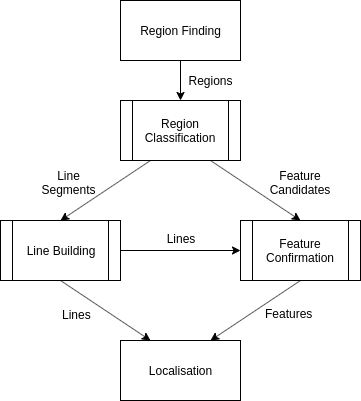

The diagram above was exported from draw.io. Its source (the exported page's mxGraphModel, read from the mxfile embedded in the PNG):
<mxGraphModel dx="604" dy="731" grid="1" gridSize="10" guides="1" tooltips="1" connect="1" arrows="1" fold="1" page="1" pageScale="1" pageWidth="827" pageHeight="1169" math="0" shadow="0">
  <root>
    <mxCell id="0" />
    <mxCell id="1" parent="0" />
    <mxCell id="0dFWpXq-HszWIoUl9P2s-8" style="edgeStyle=none;rounded=0;orthogonalLoop=1;jettySize=auto;html=1;exitX=0.5;exitY=1;exitDx=0;exitDy=0;entryX=0.5;entryY=0;entryDx=0;entryDy=0;" edge="1" parent="1" source="0dFWpXq-HszWIoUl9P2s-1" target="0dFWpXq-HszWIoUl9P2s-2">
      <mxGeometry relative="1" as="geometry" />
    </mxCell>
    <mxCell id="0dFWpXq-HszWIoUl9P2s-1" value="Region Finding" style="rounded=0;whiteSpace=wrap;html=1;" vertex="1" parent="1">
      <mxGeometry x="250" y="100" width="120" height="60" as="geometry" />
    </mxCell>
    <mxCell id="0dFWpXq-HszWIoUl9P2s-4" value="" style="rounded=0;orthogonalLoop=1;jettySize=auto;html=1;entryX=0.5;entryY=0;entryDx=0;entryDy=0;exitX=0.25;exitY=1;exitDx=0;exitDy=0;" edge="1" parent="1" source="0dFWpXq-HszWIoUl9P2s-2" target="0dFWpXq-HszWIoUl9P2s-3">
      <mxGeometry relative="1" as="geometry" />
    </mxCell>
    <mxCell id="0dFWpXq-HszWIoUl9P2s-7" style="rounded=0;orthogonalLoop=1;jettySize=auto;html=1;exitX=0.75;exitY=1;exitDx=0;exitDy=0;entryX=0.5;entryY=0;entryDx=0;entryDy=0;" edge="1" parent="1" source="0dFWpXq-HszWIoUl9P2s-2" target="0dFWpXq-HszWIoUl9P2s-5">
      <mxGeometry relative="1" as="geometry" />
    </mxCell>
    <mxCell id="0dFWpXq-HszWIoUl9P2s-2" value="Region Classification" style="shape=process;whiteSpace=wrap;html=1;backgroundOutline=1;" vertex="1" parent="1">
      <mxGeometry x="250" y="200" width="120" height="60" as="geometry" />
    </mxCell>
    <mxCell id="0dFWpXq-HszWIoUl9P2s-10" style="edgeStyle=none;rounded=0;orthogonalLoop=1;jettySize=auto;html=1;exitX=0.5;exitY=1;exitDx=0;exitDy=0;entryX=0.25;entryY=0;entryDx=0;entryDy=0;" edge="1" parent="1" source="0dFWpXq-HszWIoUl9P2s-3" target="0dFWpXq-HszWIoUl9P2s-6">
      <mxGeometry relative="1" as="geometry" />
    </mxCell>
    <mxCell id="0dFWpXq-HszWIoUl9P2s-16" value="" style="edgeStyle=none;rounded=0;orthogonalLoop=1;jettySize=auto;html=1;entryX=0;entryY=0.5;entryDx=0;entryDy=0;" edge="1" parent="1" source="0dFWpXq-HszWIoUl9P2s-3" target="0dFWpXq-HszWIoUl9P2s-5">
      <mxGeometry relative="1" as="geometry">
        <mxPoint x="330" y="350" as="targetPoint" />
      </mxGeometry>
    </mxCell>
    <mxCell id="0dFWpXq-HszWIoUl9P2s-3" value="Line Building" style="shape=process;whiteSpace=wrap;html=1;backgroundOutline=1;" vertex="1" parent="1">
      <mxGeometry x="130" y="320" width="120" height="60" as="geometry" />
    </mxCell>
    <mxCell id="0dFWpXq-HszWIoUl9P2s-9" style="edgeStyle=none;rounded=0;orthogonalLoop=1;jettySize=auto;html=1;exitX=0.5;exitY=1;exitDx=0;exitDy=0;entryX=0.75;entryY=0;entryDx=0;entryDy=0;" edge="1" parent="1" source="0dFWpXq-HszWIoUl9P2s-5" target="0dFWpXq-HszWIoUl9P2s-6">
      <mxGeometry relative="1" as="geometry" />
    </mxCell>
    <mxCell id="0dFWpXq-HszWIoUl9P2s-5" value="Feature Confirmation" style="shape=process;whiteSpace=wrap;html=1;backgroundOutline=1;" vertex="1" parent="1">
      <mxGeometry x="370" y="320" width="120" height="60" as="geometry" />
    </mxCell>
    <mxCell id="0dFWpXq-HszWIoUl9P2s-6" value="Localisation" style="rounded=0;whiteSpace=wrap;html=1;" vertex="1" parent="1">
      <mxGeometry x="250" y="440" width="120" height="60" as="geometry" />
    </mxCell>
    <mxCell id="0dFWpXq-HszWIoUl9P2s-11" value="Regions" style="text;html=1;strokeColor=none;fillColor=none;align=center;verticalAlign=middle;whiteSpace=wrap;rounded=0;" vertex="1" parent="1">
      <mxGeometry x="320" y="170" width="40" height="20" as="geometry" />
    </mxCell>
    <mxCell id="0dFWpXq-HszWIoUl9P2s-12" value="Feature Candidates" style="text;html=1;strokeColor=none;fillColor=none;align=center;verticalAlign=middle;whiteSpace=wrap;rounded=0;" vertex="1" parent="1">
      <mxGeometry x="410" y="272" width="40" height="20" as="geometry" />
    </mxCell>
    <mxCell id="0dFWpXq-HszWIoUl9P2s-14" value="Line Segments" style="text;html=1;strokeColor=none;fillColor=none;align=center;verticalAlign=middle;whiteSpace=wrap;rounded=0;" vertex="1" parent="1">
      <mxGeometry x="178" y="236" width="40" height="92" as="geometry" />
    </mxCell>
    <mxCell id="0dFWpXq-HszWIoUl9P2s-17" value="Lines" style="text;html=1;strokeColor=none;fillColor=none;align=center;verticalAlign=middle;whiteSpace=wrap;rounded=0;" vertex="1" parent="1">
      <mxGeometry x="290" y="328" width="40" height="20" as="geometry" />
    </mxCell>
    <mxCell id="0dFWpXq-HszWIoUl9P2s-18" value="Lines" style="text;html=1;resizable=0;points=[];autosize=1;align=left;verticalAlign=top;spacingTop=-4;" vertex="1" parent="1">
      <mxGeometry x="190" y="405" width="40" height="20" as="geometry" />
    </mxCell>
    <mxCell id="0dFWpXq-HszWIoUl9P2s-19" value="Features" style="text;html=1;resizable=0;points=[];autosize=1;align=left;verticalAlign=top;spacingTop=-4;" vertex="1" parent="1">
      <mxGeometry x="393" y="404" width="60" height="20" as="geometry" />
    </mxCell>
  </root>
</mxGraphModel>